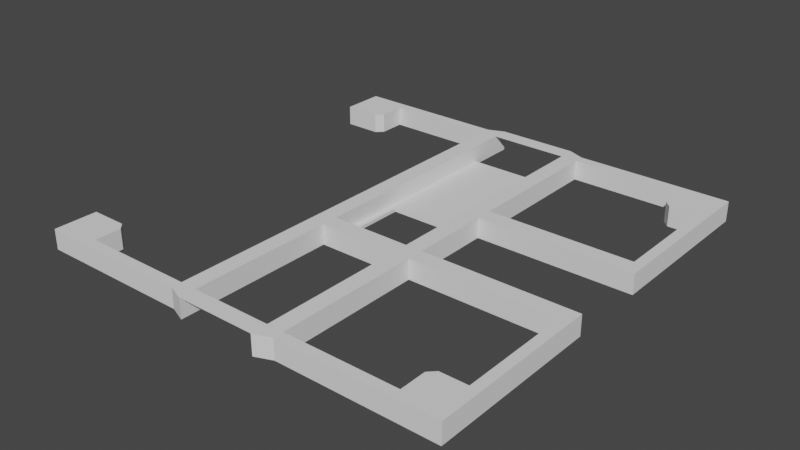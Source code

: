 # Source: fan120mm_2.blend  (saved by Blender 2.81.16; exported with 4.5.12 LTS)
import bpy
from mathutils import Matrix  # noqa: F401  (used for matrix-valued properties, if any)

bpy.ops.wm.read_factory_settings(use_empty=True)
scene = bpy.context.scene
scene.name = 'Scene'

# ---- collections
col_collection = bpy.data.collections.new('Collection'); scene.collection.children.link(col_collection)

# ---- world
world_world = bpy.data.worlds.new('World'); scene.world = world_world
world_world.use_nodes = True; world_world.node_tree.nodes.clear()
_N = world_world.node_tree.nodes; _L = world_world.node_tree.links
n0 = _N.new('ShaderNodeOutputWorld'); n0.name = 'World Output'; n0.location = (300, 300)
n1 = _N.new('ShaderNodeBackground'); n1.name = 'Background'; n1.location = (10, 300)
n1.inputs[0].default_value = (0.05088, 0.05088, 0.05088, 1.0)
_L.new(n1.outputs[0], n0.inputs[0])
n0.is_active_output = True
world_world.color = (0.05088, 0.05088, 0.05088)
world_world.use_sun_shadow = False
world_world.sun_shadow_jitter_overblur = 0.0

# ---- meshes
me_plane = bpy.data.meshes.new('Plane')
me_plane.from_pydata([(-6.05, -6.05, 0.0), (6.35, -6.05, 0.0), (-6.05, 6.05, 0.0), (6.05, 6.05, 0.0), (6.35, 6.05, 0.0), (6.05, -6.05, 0.0), (-6.05, -6.35, 0.0), (6.05, -6.35, 0.0), (-6.05, 6.35, 0.0), (6.05, 6.35, 0.0), (6.35, 6.35, 0.0), (5.05, 6.05, 0.0), (5.05, -6.05, 0.0), (1.0, -1.0, 0.0), (1.0, 1.0, 0.0), (-1.0, -1.0, 0.0), (-1.0, 1.0, 0.0), (-1.2, -1.2, 0.0), (-1.2, 1.2, 0.0), (1.2, -1.2, 0.0), (1.2, 1.2, 0.0), (-1.2, 1.7, 0.0), (1.2, 1.7, 0.0), (-1.2, -1.7, 0.0), (1.2, -1.7, 0.0), (-1.7, -1.2, 0.0), (-1.7, 1.2, 0.0), (-1.7, 1.7, 0.0), (-1.7, -1.7, 0.0), (5.05, -1.2, 0.0), (5.05, 1.2, 0.0), (5.05, 1.7, 0.0), (5.05, -1.7, 0.0), (-5.05, 6.05, 0.0), (-5.05, -6.05, 0.0), (-6.05, -5.05, 0.0), (-6.05, 5.05, 0.0), (-1.7, 6.05, 0.0), (-1.2, 5.05, 0.0), (-1.7, -6.05, 0.0), (-1.2, -6.05, 0.0), (-6.35, 6.35, 0.0), (-6.35, 6.05, 0.0), (-6.35, -6.05, 0.0), (-6.35, -5.05, 0.0), (-6.35, 5.05, 0.0), (1.7, 1.7, 0.0), (1.7, -1.7, 0.0), (1.2, 5.05, 0.0), (1.7, 6.05, 0.0), (1.2, -6.05, 0.0), (1.7, -6.05, 0.0), (6.35, -6.35, 0.0), (-6.35, -6.35, 0.0), (1.7, 1.2, 0.0), (1.7, -1.2, 0.0), (5.05, 6.35, 0.0), (-5.05, 6.35, 0.0), (5.05, -6.35, 0.0), (-5.05, -6.35, 0.0), (-1.7, -6.35, 0.0), (-1.2, -6.55, 0.0), (1.2, -6.55, 0.0), (1.7, -6.35, 0.0), (-1.7, 6.35, 0.0), (-1.2, 6.55, 0.0), (1.2, 6.55, 0.0), (1.7, 6.35, 0.0), (6.05, -1.2, 0.0), (6.05, 1.2, 0.0), (6.05, 1.7, 0.0), (6.05, -1.7, 0.0), (6.35, -1.2, 0.0), (6.35, 1.2, 0.0), (6.35, 1.7, 0.0), (6.35, -1.7, 0.0), (6.05, -5.05, 0.6), (6.35, -6.05, 0.1), (6.35, -5.05, 0.1), (6.35, 6.05, 0.1), (-6.05, -6.35, 0.1), (6.05, -6.35, 0.1), (-6.05, 6.35, 0.1), (6.05, 6.35, 0.1), (6.35, 6.35, 0.1), (5.05, 6.05, 0.1), (5.05, -6.05, 0.1), (1.0, -1.0, 0.1), (1.0, 1.0, 0.1), (-1.0, -1.0, 0.1), (-1.0, 1.0, 0.1), (-1.2, -1.2, 0.1), (-1.2, 1.2, 0.1), (1.2, -1.2, 0.1), (1.2, 1.2, 0.1), (-1.2, 1.7, 0.1), (1.2, 1.7, 0.1), (-1.2, -1.7, 0.1), (1.2, -1.7, 0.1), (-1.7, -1.2, 0.1), (-1.7, 1.2, 0.1), (-1.7, 1.7, 0.1), (-1.7, -1.7, 0.1), (5.05, -1.2, 0.1), (5.05, 1.2, 0.1), (5.05, 1.7, 0.1), (5.05, -1.7, 0.1), (-5.05, 6.05, 0.1), (-5.05, -6.05, 0.1), (-6.05, -5.05, 0.1), (-6.05, 5.05, 0.1), (-1.7, 6.05, 0.1), (-1.2, 5.05, 0.1), (-1.7, -6.05, 0.1), (-1.2, -6.05, 0.1), (-6.35, 6.35, 0.1), (-6.35, 6.05, 0.1), (-6.35, -6.05, 0.1), (-6.35, -5.05, 0.1), (-6.35, 5.05, 0.1), (1.7, 1.7, 0.1), (1.7, -1.7, 0.1), (1.2, 5.05, 0.1), (1.7, 6.05, 0.1), (1.2, -6.05, 0.1), (1.7, -6.05, 0.1), (6.35, -6.35, 0.1), (-6.35, -6.35, 0.1), (1.7, 1.2, 0.1), (1.7, -1.2, 0.1), (5.05, 6.35, 0.1), (-5.05, 6.35, 0.1), (5.05, -6.35, 0.1), (-5.05, -6.35, 0.1), (-1.7, -6.35, 0.1), (-1.2, -6.55, 0.1), (1.2, -6.55, 0.1), (1.7, -6.35, 0.1), (-1.7, 6.35, 0.1), (-1.2, 6.55, 0.1), (1.2, 6.55, 0.1), (1.7, 6.35, 0.1), (6.05, -1.2, 0.1), (6.05, 1.2, 0.1), (6.05, -5.05, 0.0), (6.35, -5.05, 0.0), (6.35, -1.2, 0.1), (6.35, 1.2, 0.1), (6.35, 1.7, 0.1), (6.35, -1.7, 0.1), (6.35, 6.35, 0.6), (6.05, 6.35, 0.6), (6.35, 6.05, 0.6), (6.05, 6.05, 0.6), (6.05, -6.05, 0.6), (6.35, -6.05, 0.6), (6.05, 1.2, 0.6), (6.05, 1.7, 0.6), (-1.7, -6.35, 0.6), (-1.2, -6.55, 0.6), (6.05, -6.35, 0.6), (-6.05, -6.35, 0.6), (-5.05, -6.35, 0.6), (-6.05, 6.35, 0.6), (-6.05, 6.05, 0.6), (5.05, -6.05, 0.6), (6.05, -1.7, 0.6), (6.05, -1.2, 0.6), (-6.05, -6.05, 0.6), (5.05, 6.05, 0.6), (-1.2, 1.2, 0.6), (-1.2, -1.2, 0.6), (1.2, -1.2, 0.6), (1.2, 1.2, 0.6), (1.2, 1.7, 0.6), (-1.2, 1.7, 0.6), (-1.2, -1.7, 0.6), (1.2, -1.7, 0.6), (-1.7, 1.2, 0.6), (-1.7, -1.2, 0.6), (-1.7, 1.7, 0.6), (-1.7, -1.7, 0.6), (1.7, -1.2, 0.6), (5.05, -1.2, 0.6), (1.7, 1.2, 0.6), (5.05, 1.2, 0.6), (5.05, 1.7, 0.6), (1.7, 1.7, 0.6), (1.7, -1.7, 0.6), (5.05, -1.7, 0.6), (-6.35, 6.35, 0.6), (-6.35, -5.05, 0.6), (-6.05, -5.05, 0.6), (-6.35, -6.05, 0.6), (-5.05, 6.05, 0.6), (-5.05, -6.05, 0.6), (-6.05, 5.05, 0.6), (-1.7, 6.05, 0.6), (-1.2, 6.05, 0.6), (-1.7, -6.05, 0.6), (-1.2, -6.05, 0.6), (-6.35, 6.05, 0.6), (-6.35, 5.05, 0.6), (1.7, 6.05, 0.6), (1.2, 6.05, 0.6), (1.2, -6.05, 0.6), (1.7, -6.05, 0.6), (6.35, -6.35, 0.6), (-5.05, 6.35, 0.6), (-6.35, -6.35, 0.6), (5.05, 6.35, 0.6), (5.05, -6.35, 0.6), (1.2, -6.55, 0.6), (1.7, -6.35, 0.6), (-1.7, 6.35, 0.6), (-1.2, 6.55, 0.6), (1.2, 6.55, 0.6), (1.7, 6.35, 0.6), (6.35, 1.2, 0.6), (6.35, 1.7, 0.6), (6.35, -1.7, 0.6), (6.35, -1.2, 0.6), (6.35, -5.05, 0.6), (6.05, 5.05, 0.0), (6.35, 5.05, 0.0), (6.35, 5.05, 0.1), (6.35, 5.05, 0.6), (6.05, 5.05, 0.6), (6.05, 1.7, 0.1), (6.05, -1.7, 0.1), (6.05, -5.05, 0.1), (6.05, 5.05, 0.1), (5.05, 5.25, 0.0), (5.25, 5.05, 0.0), (5.05, 5.25, 0.1), (5.25, 5.05, 0.1), (5.05, 5.25, 0.6), (5.25, 5.05, 0.6), (-5.05, -5.25, 0.0), (-5.25, -5.05, 0.0), (-5.25, 5.05, 0.0), (-5.05, 5.25, 0.0), (5.25, -5.05, 0.1), (5.05, -5.25, 0.1), (5.25, -5.05, 0.0), (5.05, -5.25, 0.0), (-5.05, -5.25, 0.1), (-5.25, -5.05, 0.1), (-5.25, 5.05, 0.1), (-5.05, 5.25, 0.1), (-5.25, -5.05, 0.6), (-5.05, -5.25, 0.6), (-5.05, 5.25, 0.6), (-5.25, 5.05, 0.6), (5.05, -5.25, 0.6), (5.25, -5.05, 0.6)], [], [(31, 70, 69, 30), (9, 3, 4, 10), (23, 17, 25, 28), (13, 14, 20, 19), (16, 15, 17, 18), (14, 16, 18, 20), (15, 13, 19, 17), (21, 18, 26, 27), (20, 18, 21, 22), (19, 17, 23, 24), (18, 17, 25, 26), (22, 46, 54, 20), (46, 31, 30, 54), (55, 47, 32, 29), (6, 0, 43, 53), (2, 42, 45, 36), (33, 241, 249, 107), (238, 34, 108, 246), (35, 44, 43, 0), (1, 5, 7, 52), (27, 37, 38, 21), (28, 39, 40, 23), (8, 41, 42, 2), (22, 48, 49, 46), (24, 50, 51, 47), (20, 54, 55, 19), (19, 24, 47, 55), (50, 62, 63, 51), (39, 60, 61, 40), (48, 66, 67, 49), (37, 64, 65, 38), (6, 59, 34, 0), (34, 59, 60, 39), (147, 218, 156, 143), (58, 12, 51, 63), (7, 5, 12, 58), (57, 8, 2, 33), (37, 64, 57, 33), (122, 48, 38, 112), (56, 11, 49, 67), (9, 56, 11, 3), (32, 71, 68, 29), (71, 75, 72, 68), (70, 74, 73, 69), (76, 255, 242, 230), (3, 232, 233), (21, 38, 48, 22), (235, 231, 227, 237), (155, 154, 76, 222), (246, 108, 195, 251), (82, 131, 208, 163), (87, 93, 94, 88), (90, 92, 91, 89), (88, 94, 92, 90), (89, 91, 93, 87), (94, 96, 95, 92), (131, 138, 214, 208), (92, 91, 171, 170), (126, 81, 160, 207), (81, 132, 211, 160), (111, 107, 194, 197), (132, 137, 213, 211), (128, 129, 182, 184), (125, 86, 165, 206), (118, 109, 192, 191), (124, 98, 177, 205), (73, 147, 143, 69), (5, 1, 145, 144), (115, 82, 163, 190), (121, 125, 206, 188), (114, 135, 159, 200), (152, 79, 225, 226), (106, 121, 188, 189), (134, 133, 162, 158), (48, 122, 140, 66), (169, 153, 227, 237, 236), (120, 105, 186, 187), (96, 122, 204, 174), (108, 113, 199, 195), (104, 128, 184, 185), (123, 120, 187, 203), (112, 139, 215, 198), (95, 96, 122, 112), (77, 155, 222, 78), (65, 139, 112, 38), (6, 53, 127, 80), (61, 60, 134, 135), (1, 52, 126, 77), (37, 27, 101, 111), (26, 25, 99, 100), (49, 11, 85, 123), (53, 43, 117, 127), (27, 26, 100, 101), (59, 6, 80, 133), (56, 67, 141, 130), (23, 40, 114, 97), (28, 25, 99, 102), (56, 9, 83, 130), (39, 28, 102, 113), (30, 69, 143, 104), (42, 41, 115, 116), (43, 44, 118, 117), (29, 68, 142, 103), (63, 62, 136, 137), (45, 42, 116, 119), (36, 45, 119, 110), (73, 74, 148, 147), (55, 29, 103, 129), (14, 13, 87, 88), (72, 75, 149, 146), (54, 30, 104, 128), (15, 16, 90, 89), (46, 49, 123, 120), (65, 64, 138, 139), (31, 46, 120, 105), (67, 66, 140, 141), (32, 47, 121, 106), (41, 8, 82, 115), (44, 35, 109, 118), (47, 51, 125, 121), (1, 77, 78, 145), (50, 24, 98, 124), (13, 15, 89, 87), (34, 39, 113, 108), (55, 54, 128, 129), (16, 14, 88, 90), (60, 59, 133, 134), (37, 33, 107, 111), (34, 238, 239, 35, 0), (153, 152, 226, 227), (40, 61, 135, 114), (4, 3, 223, 224), (124, 205, 212, 136), (240, 36, 110, 248), (9, 10, 84, 83), (51, 12, 86, 125), (2, 36, 240, 241, 33), (58, 63, 137, 132), (52, 7, 81, 126), (244, 144, 230, 242), (7, 58, 132, 81), (24, 23, 97, 98), (57, 64, 138, 131), (8, 57, 131, 82), (10, 4, 79, 84), (133, 80, 161, 162), (129, 103, 183, 182), (140, 122, 204, 216), (200, 159, 212, 205), (102, 99, 179, 181), (110, 119, 202, 196), (68, 72, 146, 142), (135, 134, 158, 159), (100, 101, 180, 178), (119, 116, 201, 202), (141, 140, 216, 217), (84, 79, 152, 150), (99, 100, 178, 179), (117, 118, 191, 193), (139, 138, 214, 215), (186, 185, 156, 157), (151, 150, 152, 153), (161, 209, 193, 168), (164, 196, 202, 201), (154, 165, 254, 255, 76), (164, 194, 252, 253, 196), (192, 168, 193, 191), (155, 207, 160, 154), (163, 164, 201, 190), (205, 206, 213, 212), (199, 200, 159, 158), (204, 203, 217, 216), (197, 198, 215, 214), (161, 168, 195, 162), (195, 199, 158, 162), (50, 124, 136, 62), (211, 213, 206, 165), (160, 211, 165, 154), (208, 194, 164, 163), (197, 194, 208, 214), (210, 217, 203, 169), (151, 153, 169, 210), (166, 167, 221, 220), (157, 156, 218, 219), (146, 221, 167, 142), (109, 247, 250, 192), (79, 4, 224, 225), (86, 12, 245, 243), (187, 174, 204, 203), (189, 183, 167, 166), (185, 184, 187, 186), (184, 173, 174, 187), (180, 197, 198, 175), (3, 11, 232), (199, 181, 176, 200), (188, 182, 183, 189), (181, 179, 171, 176), (176, 171, 172, 177), (205, 177, 188, 206), (172, 173, 184, 182), (177, 172, 182, 188), (179, 178, 170, 171), (178, 180, 175, 170), (80, 127, 209, 161), (77, 126, 207, 155), (248, 110, 196, 253), (93, 94, 173, 172), (123, 85, 169, 203), (127, 117, 193, 209), (107, 249, 252, 194), (130, 141, 217, 210), (195, 168, 192, 250, 251), (94, 96, 174, 173), (130, 83, 151, 210), (104, 143, 156, 185), (112, 95, 175, 198), (91, 93, 172, 171), (103, 142, 167, 183), (137, 136, 212, 213), (101, 111, 197, 180), (147, 148, 219, 218), (83, 84, 150, 151), (146, 149, 220, 221), (97, 114, 200, 176), (113, 102, 181, 199), (95, 92, 170, 175), (116, 115, 190, 201), (98, 97, 176, 177), (204, 198, 215, 216), (70, 223, 224, 74), (169, 85, 234, 236), (85, 11, 232, 234), (74, 224, 225, 148), (219, 148, 225, 226), (223, 70, 228, 231), (144, 71, 229, 230), (157, 219, 226, 227), (75, 71, 144, 145), (231, 228, 157, 227), (71, 32, 106, 229), (186, 105, 228, 157), (70, 31, 105, 228), (78, 149, 75, 145), (220, 149, 78, 222), (76, 166, 220, 222), (106, 189, 166, 229), (229, 166, 76, 230), (165, 86, 243, 254), (12, 5, 144, 244, 245), (235, 237, 236, 234), (234, 232, 233, 235), (223, 233, 235, 231), (223, 3, 233), (243, 245, 244, 242), (238, 246, 247, 239), (249, 241, 240, 248), (254, 243, 242, 255), (246, 251, 250, 247), (252, 249, 248, 253), (35, 239, 247, 109)])
_uv = me_plane.uv_layers.new(name='UVMap')
_uv.uv.foreach_set('vector', [0.6667, 0.8333, 0.6667, 0.8333, 0.6667, 0.6667, 0.6667, 0.6667, 1.0, 1.0, 1.0, 1.0, 1.0, 1.0, 1.0, 1.0, 0.0, 0.0, 0.0, 0.0, 0.0, 0.0, 0.0, 0.0, 1.0, 0.0, 1.0, 1.0, 1.0, 1.0, 1.0, 0.0, 0.0, 1.0, 0.0, 0.0, 0.0, 0.0, 0.0, 1.0, 1.0, 1.0, 0.0, 1.0, 0.0, 1.0, 1.0, 1.0, 0.0, 0.0, 1.0, 0.0, 1.0, 0.0, 0.0, 0.0, 0.0, 1.0, 0.0, 1.0, 0.0, 1.0, 0.0, 1.0, 1.0, 1.0, 0.0, 1.0, 0.0, 1.0, 1.0, 1.0, 1.0, 0.0, 0.0, 0.0, 0.0, 0.0, 1.0, 0.0, 0.0, 1.0, 0.0, 0.0, 0.0, 0.0, 0.0, 1.0, 1.0, 1.0, 0.8333, 0.9167, 0.8333, 0.8333, 1.0, 1.0, 0.8333, 0.9167, 0.6667, 0.8333, 0.6667, 0.6667, 0.8333, 0.8333, 0.8333, 0.1667, 0.8333, 0.08333, 0.6667, 0.1667, 0.6667, 0.3333, 0.0, 0.0, 0.0, 0.0, 0.0, 0.0, 0.0, 0.0, 0.0, 0.0, 0.0, 0.0, 0.0, 0.0, 0.0, 0.0, 0.3489, 1.0, 0.3489, 1.0, 0.3489, 1.0, 0.3489, 1.0, 0.0, 0.0, 0.0, 0.0, 0.0, 0.0, 0.0, 0.0, 0.0, 0.0, 0.0, 0.0, 0.0, 0.0, 0.0, 0.0, 1.0, 0.0, 1.0, 0.0, 1.0, 0.0, 0.0, 0.0, 0.0, 1.0, 0.0, 1.0, 0.0, 1.0, 0.0, 1.0, 0.0, 0.0, 0.0, 0.0, 0.0, 0.0, 0.0, 0.0, 0.0, 1.0, 0.0, 1.0, 0.0, 0.0, 0.0, 0.0, 1.0, 1.0, 1.0, 1.0, 0.8333, 0.9167, 0.8333, 0.9167, 1.0, 0.0, 1.0, 0.0, 0.8333, 0.08333, 0.8333, 0.08333, 1.0, 1.0, 0.8333, 0.8333, 0.8333, 0.1667, 1.0, 0.0, 1.0, 0.0, 1.0, 0.0, 0.8333, 0.08333, 0.8333, 0.1667, 1.0, 0.0, 1.0, 0.0, 0.8333, 0.08333, 0.8333, 0.08333, 0.0, 0.0, 0.0, 0.0, 0.0, 0.0, 0.0, 0.0, 1.0, 1.0, 1.0, 1.0, 0.8333, 0.9167, 0.8333, 0.9167, 0.0, 1.0, 0.0, 1.0, 0.0, 1.0, 0.0, 1.0, 0.0, 0.0, 0.0, 0.0, 0.0, 0.0, 0.0, 0.0, 0.0, 0.0, 0.0, 0.0, 0.0, 0.0, 0.0, 0.0, 0.6667, 0.6667, 0.6667, 0.6667, 0.6667, 0.6667, 0.6667, 0.6667, 0.0, 0.0, 0.0, 0.0, 0.8333, 0.08333, 0.8333, 0.08333, 1.0, 0.0, 1.0, 0.0, 0.0, 0.0, 0.0, 0.0, 0.0, 0.0, 0.0, 1.0, 0.0, 0.0, 0.3489, 1.0, 0.0, 1.0, 0.0, 1.0, 0.0, 0.0, 0.3489, 1.0, 1.0, 1.0, 1.0, 1.0, 0.0, 1.0, 0.0, 1.0, 0.0, 0.0, 0.0, 0.0, 0.8333, 0.9167, 0.8333, 0.9167, 1.0, 1.0, 0.0, 0.0, 0.0, 0.0, 1.0, 1.0, 0.6667, 0.1667, 0.6667, 0.1667, 0.6667, 0.3333, 0.6667, 0.3333, 0.6667, 0.1667, 0.6667, 0.1667, 0.6667, 0.3333, 0.6667, 0.3333, 0.6667, 0.8333, 0.6667, 0.8333, 0.6667, 0.6667, 0.6667, 0.6667, 1.0, 0.0, 0.2, 0.0, 0.2, 0.0, 1.0, 0.0, 1.0, 1.0, 0.0, 0.0, 0.2, 0.2, 0.0, 1.0, 0.0, 1.0, 1.0, 1.0, 1.0, 1.0, 0.2, 0.2, 1.0, 1.0, 1.0, 1.0, 0.2, 0.2, 1.0, 0.0, 1.0, 0.0, 1.0, 0.0, 1.0, 0.0, 0.0, 0.0, 0.0, 0.0, 0.0, 0.0, 0.0, 0.0, 0.0, 1.0, 0.0, 0.0, 0.0, 0.0, 0.0, 1.0, 1.0, 0.0, 1.0, 0.0, 1.0, 1.0, 1.0, 1.0, 0.0, 1.0, 0.0, 1.0, 0.0, 0.0, 0.0, 0.0, 1.0, 1.0, 1.0, 1.0, 0.0, 1.0, 0.0, 1.0, 0.0, 0.0, 0.0, 0.0, 1.0, 0.0, 1.0, 0.0, 1.0, 1.0, 1.0, 1.0, 0.0, 1.0, 0.0, 1.0, 0.0, 0.0, 0.0, 1.0, 0.0, 1.0, 0.0, 0.0, 0.0, 1.0, 0.0, 0.0, 0.0, 0.0, 0.0, 1.0, 0.0, 0.0, 1.0, 0.0, 1.0, 0.0, 0.0, 0.0, 1.0, 0.0, 0.0, 0.0, 0.0, 0.0, 1.0, 0.0, 0.0, 1.0, 0.3489, 1.0, 0.3489, 1.0, 0.0, 1.0, 0.0, 0.0, 0.8333, 0.08333, 0.8333, 0.08333, 0.0, 0.0, 0.8333, 0.8333, 0.8333, 0.1667, 0.8333, 0.1667, 0.8333, 0.8333, 0.8333, 0.08333, 0.0, 0.0, 0.0, 0.0, 0.8333, 0.08333, 0.0, 0.0, 0.0, 0.0, 0.0, 0.0, 0.0, 0.0, 1.0, 0.0, 1.0, 0.0, 1.0, 0.0, 1.0, 0.0, 0.6667, 0.6667, 0.6667, 0.6667, 0.6667, 0.6667, 0.6667, 0.6667, 1.0, 0.0, 1.0, 0.0, 1.0, 0.0, 1.0, 0.0, 0.0, 1.0, 0.0, 1.0, 0.0, 1.0, 0.0, 1.0, 0.8333, 0.08333, 0.8333, 0.08333, 0.8333, 0.08333, 0.8333, 0.08333, 0.0, 0.0, 0.0, 0.0, 0.0, 0.0, 0.0, 0.0, 1.0, 1.0, 1.0, 1.0, 1.0, 1.0, 1.0, 1.0, 0.6667, 0.1667, 0.8333, 0.08333, 0.8333, 0.08333, 0.6667, 0.1667, 0.0, 0.0, 0.0, 0.0, 0.0, 0.0, 0.0, 0.0, 1.0, 1.0, 1.0, 1.0, 1.0, 1.0, 1.0, 1.0, 0.0, 0.0, 1.0, 1.0, 1.0, 1.0, 0.2, 0.2, 0.0, 0.0, 0.8333, 0.9167, 0.6667, 0.8333, 0.6667, 0.8333, 0.8333, 0.9167, 1.0, 1.0, 1.0, 1.0, 1.0, 1.0, 1.0, 1.0, 0.0, 0.0, 0.0, 0.0, 0.0, 0.0, 0.0, 0.0, 0.6667, 0.6667, 0.8333, 0.8333, 0.8333, 0.8333, 0.6667, 0.6667, 0.8333, 0.9167, 0.8333, 0.9167, 0.8333, 0.9167, 0.8333, 0.9167, 0.0, 1.0, 0.0, 1.0, 0.0, 1.0, 0.0, 1.0, 0.0, 1.0, 1.0, 1.0, 1.0, 1.0, 0.0, 1.0, 1.0, 0.0, 1.0, 0.0, 1.0, 0.0, 1.0, 0.0, 0.0, 1.0, 0.0, 1.0, 0.0, 1.0, 0.0, 1.0, 0.0, 0.0, 0.0, 0.0, 0.0, 0.0, 0.0, 0.0, 0.0, 0.0, 0.0, 0.0, 0.0, 0.0, 0.0, 0.0, 1.0, 0.0, 0.0, 0.0, 0.0, 0.0, 1.0, 0.0, 0.0, 1.0, 0.0, 1.0, 0.0, 1.0, 0.0, 1.0, 0.0, 1.0, 0.0, 0.0, 0.0, 0.0, 0.0, 1.0, 0.8333, 0.9167, 0.0, 0.0, 0.0, 0.0, 0.8333, 0.9167, 0.0, 0.0, 0.0, 0.0, 0.0, 0.0, 0.0, 0.0, 0.0, 1.0, 0.0, 1.0, 0.0, 1.0, 0.0, 1.0, 0.0, 0.0, 0.0, 0.0, 0.0, 0.0, 0.0, 0.0, 0.0, 0.0, 0.8333, 0.9167, 0.8333, 0.9167, 0.0, 0.0, 0.0, 0.0, 0.0, 0.0, 0.0, 0.0, 0.0, 0.0, 0.0, 0.0, 0.0, 0.0, 0.0, 0.0, 0.0, 0.0, 0.0, 0.0, 1.0, 1.0, 1.0, 1.0, 0.0, 0.0, 0.0, 0.0, 0.0, 0.0, 0.0, 0.0, 0.0, 0.0, 0.6667, 0.6667, 0.6667, 0.6667, 0.6667, 0.6667, 0.6667, 0.6667, 0.0, 0.0, 0.0, 1.0, 0.0, 1.0, 0.0, 0.0, 0.0, 0.0, 0.0, 0.0, 0.0, 0.0, 0.0, 0.0, 0.6667, 0.3333, 0.6667, 0.3333, 0.6667, 0.3333, 0.6667, 0.3333, 0.8333, 0.08333, 1.0, 0.0, 1.0, 0.0, 0.8333, 0.08333, 0.0, 0.0, 0.0, 0.0, 0.0, 0.0, 0.0, 0.0, 0.0, 0.0, 0.0, 0.0, 0.0, 0.0, 0.0, 0.0, 0.6667, 0.6667, 0.6667, 0.8333, 0.6667, 0.8333, 0.6667, 0.6667, 0.8333, 0.1667, 0.6667, 0.3333, 0.6667, 0.3333, 0.8333, 0.1667, 1.0, 1.0, 1.0, 0.0, 1.0, 0.0, 1.0, 1.0, 0.6667, 0.3333, 0.6667, 0.1667, 0.6667, 0.1667, 0.6667, 0.3333, 0.8333, 0.8333, 0.6667, 0.6667, 0.6667, 0.6667, 0.8333, 0.8333, 0.0, 0.0, 0.0, 1.0, 0.0, 1.0, 0.0, 0.0, 0.8333, 0.9167, 0.8333, 0.9167, 0.8333, 0.9167, 0.8333, 0.9167, 0.0, 1.0, 0.0, 1.0, 0.0, 1.0, 0.0, 1.0, 0.6667, 0.8333, 0.8333, 0.9167, 0.8333, 0.9167, 0.6667, 0.8333, 0.8333, 0.9167, 1.0, 1.0, 1.0, 1.0, 0.8333, 0.9167, 0.6667, 0.1667, 0.8333, 0.08333, 0.8333, 0.08333, 0.6667, 0.1667, 0.0, 1.0, 0.0, 1.0, 0.0, 1.0, 0.0, 1.0, 0.0, 0.0, 0.0, 0.0, 0.0, 0.0, 0.0, 0.0, 0.8333, 0.08333, 0.8333, 0.08333, 0.8333, 0.08333, 0.8333, 0.08333, 1.0, 0.0, 1.0, 0.0, 1.0, 0.0, 1.0, 0.0, 1.0, 0.0, 1.0, 0.0, 1.0, 0.0, 1.0, 0.0, 1.0, 0.0, 0.0, 0.0, 0.0, 0.0, 1.0, 0.0, 0.0, 0.0, 0.0, 0.0, 0.0, 0.0, 0.0, 0.0, 0.8333, 0.1667, 0.8333, 0.8333, 0.8333, 0.8333, 0.8333, 0.1667, 0.0, 1.0, 1.0, 1.0, 1.0, 1.0, 0.0, 1.0, 0.0, 0.0, 0.0, 0.0, 0.0, 0.0, 0.0, 0.0, 0.0, 1.0, 0.3489, 1.0, 0.3489, 1.0, 0.0, 1.0, 0.0, 0.0, 0.0, 0.0, 0.0, 0.0, 0.0, 0.0, 0.0, 0.0, 1.0, 1.0, 1.0, 1.0, 1.0, 1.0, 1.0, 1.0, 0.0, 0.0, 0.0, 0.0, 0.0, 0.0, 0.0, 0.0, 1.0, 1.0, 1.0, 1.0, 1.0, 1.0, 1.0, 1.0, 1.0, 0.0, 1.0, 0.0, 1.0, 0.0, 1.0, 0.0, 0.2791, 0.8, 0.0, 0.0, 0.0, 0.0, 0.2791, 0.8, 1.0, 1.0, 1.0, 1.0, 1.0, 1.0, 1.0, 1.0, 0.8333, 0.08333, 0.0, 0.0, 0.0, 0.0, 0.8333, 0.08333, 0.0, 0.0, 0.0, 0.0, 0.2791, 0.8, 0.3489, 1.0, 0.3489, 1.0, 0.0, 0.0, 0.8333, 0.08333, 0.8333, 0.08333, 0.0, 0.0, 0.0, 0.0, 1.0, 0.0, 1.0, 0.0, 0.0, 0.0, 0.2, 0.0, 1.0, 0.0, 1.0, 0.0, 0.2, 0.0, 1.0, 0.0, 0.0, 0.0, 0.0, 0.0, 1.0, 0.0, 1.0, 0.0, 0.0, 0.0, 0.0, 0.0, 1.0, 0.0, 0.0, 0.0, 0.0, 1.0, 0.0, 1.0, 0.0, 0.0, 0.0, 1.0, 0.0, 0.0, 0.0, 0.0, 0.0, 1.0, 1.0, 1.0, 1.0, 1.0, 1.0, 1.0, 1.0, 1.0, 0.0, 0.0, 0.0, 0.0, 0.0, 0.0, 0.0, 0.0, 0.8333, 0.1667, 0.6667, 0.3333, 0.6667, 0.3333, 0.8333, 0.1667, 1.0, 1.0, 1.0, 1.0, 1.0, 1.0, 1.0, 1.0, 0.0, 0.0, 0.0, 0.0, 1.0, 0.0, 1.0, 0.0, 0.0, 0.0, 0.0, 0.0, 0.0, 0.0, 0.0, 0.0, 0.0, 0.0, 0.0, 0.0, 0.0, 0.0, 0.0, 0.0, 0.6667, 0.3333, 0.6667, 0.3333, 0.6667, 0.3333, 0.6667, 0.3333, 0.0, 0.0, 0.0, 0.0, 0.0, 0.0, 0.0, 0.0, 0.0, 1.0, 0.0, 1.0, 0.0, 1.0, 0.0, 1.0, 0.0, 0.0, 0.0, 0.0, 0.0, 0.0, 0.0, 0.0, 0.8333, 0.9167, 1.0, 1.0, 1.0, 1.0, 0.8333, 0.9167, 1.0, 1.0, 1.0, 1.0, 1.0, 1.0, 1.0, 1.0, 0.0, 0.0, 0.0, 1.0, 0.0, 1.0, 0.0, 0.0, 0.0, 0.0, 0.0, 0.0, 0.0, 0.0, 0.0, 0.0, 0.0, 1.0, 0.0, 1.0, 0.0, 1.0, 0.0, 1.0, 0.6667, 0.8333, 0.6667, 0.6667, 0.6667, 0.6667, 0.6667, 0.8333, 1.0, 1.0, 1.0, 1.0, 1.0, 1.0, 1.0, 1.0, 0.0, 0.0, 0.0, 0.0, 0.0, 0.0, 0.0, 0.0, 0.0, 0.0, 0.0, 0.0, 0.0, 0.0, 0.0, 0.0, 1.0, 0.0, 0.0, 0.0, 0.0, 0.0, 0.2, 0.0, 1.0, 0.0, 0.0, 0.0, 0.3489, 1.0, 0.3489, 1.0, 0.2791, 0.8, 0.0, 0.0, 0.0, 0.0, 0.0, 0.0, 0.0, 0.0, 0.0, 0.0, 1.0, 0.0, 0.0, 0.0, 1.0, 0.0, 1.0, 0.0, 0.0, 1.0, 0.0, 0.0, 0.0, 0.0, 0.0, 1.0, 1.0, 0.0, 0.8333, 0.08333, 0.8333, 0.08333, 1.0, 0.0, 0.0, 0.0, 0.0, 0.0, 0.0, 0.0, 0.0, 0.0, 1.0, 1.0, 0.8333, 0.9167, 0.8333, 0.9167, 1.0, 1.0, 0.0, 1.0, 0.0, 1.0, 0.0, 1.0, 0.0, 1.0, 0.0, 0.0, 0.0, 0.0, 0.0, 0.0, 0.0, 0.0, 0.0, 0.0, 0.0, 0.0, 0.0, 0.0, 0.0, 0.0, 1.0, 0.0, 1.0, 0.0, 1.0, 0.0, 1.0, 0.0, 0.0, 0.0, 0.8333, 0.08333, 0.8333, 0.08333, 0.0, 0.0, 1.0, 0.0, 0.0, 0.0, 0.0, 0.0, 1.0, 0.0, 0.0, 0.0, 0.3489, 1.0, 0.0, 0.0, 0.0, 1.0, 0.0, 1.0, 0.3489, 1.0, 0.0, 0.0, 0.0, 1.0, 0.0, 0.0, 0.8333, 0.9167, 0.8333, 0.9167, 0.0, 0.0, 1.0, 1.0, 1.0, 1.0, 0.0, 0.0, 0.0, 0.0, 0.6667, 0.1667, 0.6667, 0.3333, 0.6667, 0.3333, 0.6667, 0.1667, 0.6667, 0.8333, 0.6667, 0.6667, 0.6667, 0.6667, 0.6667, 0.8333, 0.6667, 0.3333, 0.6667, 0.3333, 0.6667, 0.3333, 0.6667, 0.3333, 0.0, 0.0, 0.0, 0.0, 0.0, 0.0, 0.0, 0.0, 1.0, 1.0, 1.0, 1.0, 1.0, 1.0, 1.0, 1.0, 0.0, 0.0, 0.0, 0.0, 0.0, 0.0, 0.0, 0.0, 0.8333, 0.9167, 1.0, 1.0, 1.0, 1.0, 0.8333, 0.9167, 0.6667, 0.1667, 0.6667, 0.3333, 0.6667, 0.3333, 0.6667, 0.1667, 0.6667, 0.6667, 0.8333, 0.8333, 0.8333, 0.9167, 0.6667, 0.8333, 0.8333, 0.8333, 1.0, 1.0, 1.0, 1.0, 0.8333, 0.9167, 0.0, 1.0, 0.0, 1.0, 0.0, 1.0, 0.0, 1.0, 1.0, 1.0, 0.0, 0.0, 0.0, 0.0, 0.0, 0.0, 0.0, 0.0, 0.0, 0.0, 0.0, 0.0, 0.8333, 0.08333, 0.8333, 0.1667, 0.6667, 0.3333, 0.6667, 0.1667, 0.0, 0.0, 0.0, 0.0, 0.0, 0.0, 0.0, 0.0, 0.0, 0.0, 0.0, 0.0, 1.0, 0.0, 1.0, 0.0, 1.0, 0.0, 1.0, 0.0, 0.8333, 0.08333, 0.8333, 0.08333, 1.0, 0.0, 1.0, 1.0, 0.8333, 0.8333, 0.8333, 0.1667, 1.0, 0.0, 1.0, 0.0, 0.8333, 0.1667, 0.8333, 0.08333, 0.0, 0.0, 0.0, 1.0, 0.0, 1.0, 0.0, 0.0, 0.0, 1.0, 0.0, 1.0, 0.0, 1.0, 0.0, 1.0, 0.0, 0.0, 0.0, 0.0, 0.0, 0.0, 0.0, 0.0, 1.0, 0.0, 0.0, 0.0, 0.0, 0.0, 1.0, 0.0, 0.2791, 0.8, 0.0, 0.0, 0.0, 0.0, 0.2791, 0.8, 1.0, 0.0, 1.0, 1.0, 1.0, 1.0, 1.0, 0.0, 0.8333, 0.9167, 0.0, 0.0, 0.0, 0.0, 0.8333, 0.9167, 0.0, 0.0, 0.0, 0.0, 0.0, 0.0, 0.0, 0.0, 0.3489, 1.0, 0.3489, 1.0, 0.3489, 1.0, 0.3489, 1.0, 0.0, 0.0, 0.8333, 0.9167, 0.8333, 0.9167, 0.0, 0.0, 0.0, 0.0, 0.0, 0.0, 0.0, 0.0, 0.0, 0.0, 0.0, 0.0, 1.0, 1.0, 1.0, 1.0, 1.0, 1.0, 1.0, 1.0, 0.0, 0.0, 1.0, 1.0, 1.0, 1.0, 0.0, 0.0, 0.6667, 0.6667, 0.6667, 0.6667, 0.6667, 0.6667, 0.6667, 0.6667, 0.0, 1.0, 0.0, 1.0, 0.0, 1.0, 0.0, 1.0, 0.0, 0.0, 1.0, 0.0, 1.0, 0.0, 0.0, 0.0, 0.6667, 0.3333, 0.6667, 0.3333, 0.6667, 0.3333, 0.6667, 0.3333, 0.8333, 0.08333, 1.0, 0.0, 1.0, 0.0, 0.8333, 0.08333, 0.0, 1.0, 0.0, 1.0, 0.0, 1.0, 0.0, 1.0, 0.6667, 0.6667, 0.6667, 0.8333, 0.6667, 0.8333, 0.6667, 0.6667, 1.0, 1.0, 1.0, 1.0, 1.0, 1.0, 1.0, 1.0, 0.6667, 0.3333, 0.6667, 0.1667, 0.6667, 0.1667, 0.6667, 0.3333, 0.0, 0.0, 0.0, 0.0, 0.0, 0.0, 0.0, 0.0, 0.0, 0.0, 0.0, 0.0, 0.0, 0.0, 0.0, 0.0, 0.0, 1.0, 0.0, 1.0, 0.0, 1.0, 0.0, 1.0, 0.0, 0.0, 0.0, 1.0, 0.0, 1.0, 0.0, 0.0, 1.0, 0.0, 0.0, 0.0, 0.0, 0.0, 1.0, 0.0, 1.0, 1.0, 0.0, 1.0, 0.0, 1.0, 1.0, 1.0, 0.6667, 0.8333, 1.0, 1.0, 1.0, 1.0, 0.6667, 0.8333, 0.0, 0.0, 0.0, 0.0, 0.0, 0.0, 0.0, 0.0, 0.0, 0.0, 0.0, 0.0, 0.0, 0.0, 0.0, 0.0, 0.6667, 0.8333, 1.0, 1.0, 1.0, 1.0, 0.6667, 0.8333, 0.6667, 0.8333, 0.6667, 0.8333, 1.0, 1.0, 1.0, 1.0, 1.0, 1.0, 0.6667, 0.8333, 0.6667, 0.8333, 1.0, 1.0, 1.0, 0.0, 0.6667, 0.1667, 0.6667, 0.1667, 1.0, 0.0, 0.6667, 0.8333, 0.6667, 0.8333, 1.0, 1.0, 1.0, 1.0, 0.6667, 0.1667, 0.6667, 0.1667, 1.0, 0.0, 1.0, 0.0, 1.0, 1.0, 0.6667, 0.8333, 0.6667, 0.8333, 1.0, 1.0, 0.6667, 0.1667, 0.6667, 0.1667, 0.6667, 0.1667, 0.6667, 0.1667, 0.6667, 0.8333, 0.6667, 0.8333, 0.6667, 0.8333, 0.6667, 0.8333, 0.6667, 0.8333, 0.6667, 0.8333, 0.6667, 0.8333, 0.6667, 0.8333, 1.0, 0.0, 0.6667, 0.1667, 0.6667, 0.1667, 1.0, 0.0, 0.6667, 0.1667, 0.6667, 0.1667, 1.0, 0.0, 1.0, 0.0, 1.0, 0.0, 0.6667, 0.1667, 0.6667, 0.1667, 1.0, 0.0, 0.6667, 0.1667, 0.6667, 0.1667, 0.6667, 0.1667, 0.6667, 0.1667, 0.6667, 0.1667, 0.6667, 0.1667, 1.0, 0.0, 1.0, 0.0, 0.0, 0.0, 0.0, 0.0, 0.0, 0.0, 0.0, 0.0, 0.0, 0.0, 1.0, 0.0, 1.0, 0.0, 0.2, 0.0, 0.0, 0.0, 0.2, 0.2, 0.2, 0.2, 0.0, 0.0, 0.0, 0.0, 0.0, 0.0, 0.0, 0.0, 0.2, 0.2, 0.2, 0.2, 1.0, 1.0, 0.2, 0.2, 0.2, 0.2, 1.0, 1.0, 1.0, 1.0, 1.0, 1.0, 0.2, 0.2, 0.0, 0.0, 0.0, 0.0, 0.2, 0.0, 0.2, 0.0, 0.0, 0.0, 0.0, 0.0, 0.0, 0.0, 0.0, 0.0, 0.3489, 1.0, 0.3489, 1.0, 0.2791, 0.8, 0.2791, 0.8, 0.0, 0.0, 0.0, 0.0, 0.2, 0.0, 0.2, 0.0, 0.0, 0.0, 0.0, 0.0, 0.0, 0.0, 0.0, 0.0, 0.3489, 1.0, 0.3489, 1.0, 0.2791, 0.8, 0.2791, 0.8, 0.0, 0.0, 0.0, 0.0, 0.0, 0.0, 0.0, 0.0])
me_plane.use_remesh_fix_poles = True
me_plane.use_remesh_preserve_attributes = False
me_plane.use_mirror_vertex_groups = False
me_plane.update()

# ---- objects
ob_plane = bpy.data.objects.new('Plane', me_plane)

# ---- transforms, parenting, visibility, modifiers, constraints
ob_plane.location = (0.0, 0.0, 0.0)
ob_plane.lineart.crease_threshold = 0.0

# ---- collection membership
col_collection.objects.link(ob_plane)

# ---- scene / render settings (as saved in the file)
scene.frame_start = 1; scene.frame_end = 250; scene.frame_set(142)
scene.render.engine = 'BLENDER_EEVEE_NEXT'
scene.cycles.use_denoising = False
scene.cycles.samples = 128
scene.cycles.sampling_pattern = 'TABULATED_SOBOL'
scene.cycles.use_adaptive_sampling = False
scene.cycles.use_light_tree = False
scene.view_settings.view_transform = 'Filmic'
bpy.context.view_layer.update()

# ---- added for rendering (the .blend has no active camera and no usable light): camera, sun
cam_auto = bpy.data.cameras.new('AutoCamera')
cam_auto.lens = 50.0
cam_auto.sensor_width = 36.0
cam_auto.clip_end = 1000.0
ob_auto_camera = bpy.data.objects.new('AutoCamera', cam_auto)
scene.collection.objects.link(ob_auto_camera)
ob_auto_camera.location = (16.8904, -20.2684, 13.8123)
ob_auto_camera.rotation_euler = (1.09748, -7.21219e-08, 0.694738)
scene.camera = ob_auto_camera
light_auto_sun = bpy.data.lights.new('AutoSun', 'SUN')
light_auto_sun.energy = 3.0
light_auto_sun.angle = 0.0523599
ob_auto_sun = bpy.data.objects.new('AutoSun', light_auto_sun)
scene.collection.objects.link(ob_auto_sun)
ob_auto_sun.rotation_euler = (0.872665, 0.174533, 0.523599)
bpy.context.view_layer.update()
